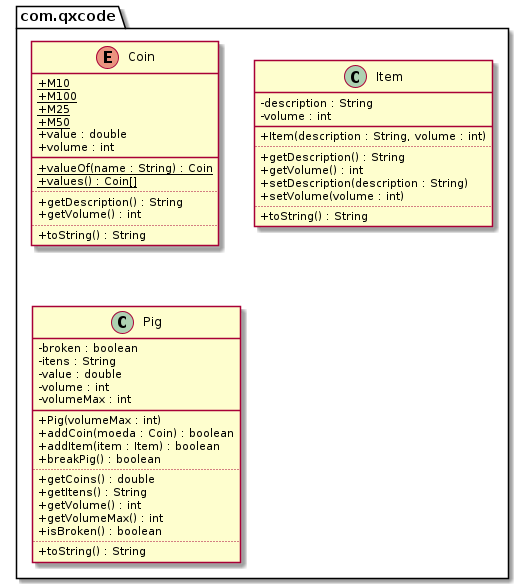

The diagram above was rendered by PlantUML. Its source (embedded in the PNG):
@startuml
skinparam ClassAttributeIconSize 0
package com.qxcode {
  enum Coin {
    + M10 {static}
    + M100 {static}
    + M25 {static}
    + M50 {static}
    + value : double
    + volume : int
    __
    + valueOf(name : String) : Coin {static}
    + values() : Coin[] {static}
    ..
    + getDescription() : String
    + getVolume() : int
    ..
    + toString() : String
  }
  class Item {
    - description : String
    - volume : int
    __
    + Item(description : String, volume : int)
    ..
    + getDescription() : String
    + getVolume() : int
    + setDescription(description : String)
    + setVolume(volume : int)
    ..
    + toString() : String
  }
  class Pig {
    - broken : boolean
    - itens : String
    - value : double
    - volume : int
    - volumeMax : int
    __
    + Pig(volumeMax : int)
    + addCoin(moeda : Coin) : boolean
    + addItem(item : Item) : boolean
    + breakPig() : boolean
    ..
    + getCoins() : double
    + getItens() : String
    + getVolume() : int
    + getVolumeMax() : int
    + isBroken() : boolean
    ..
    + toString() : String
  }
}
@enduml